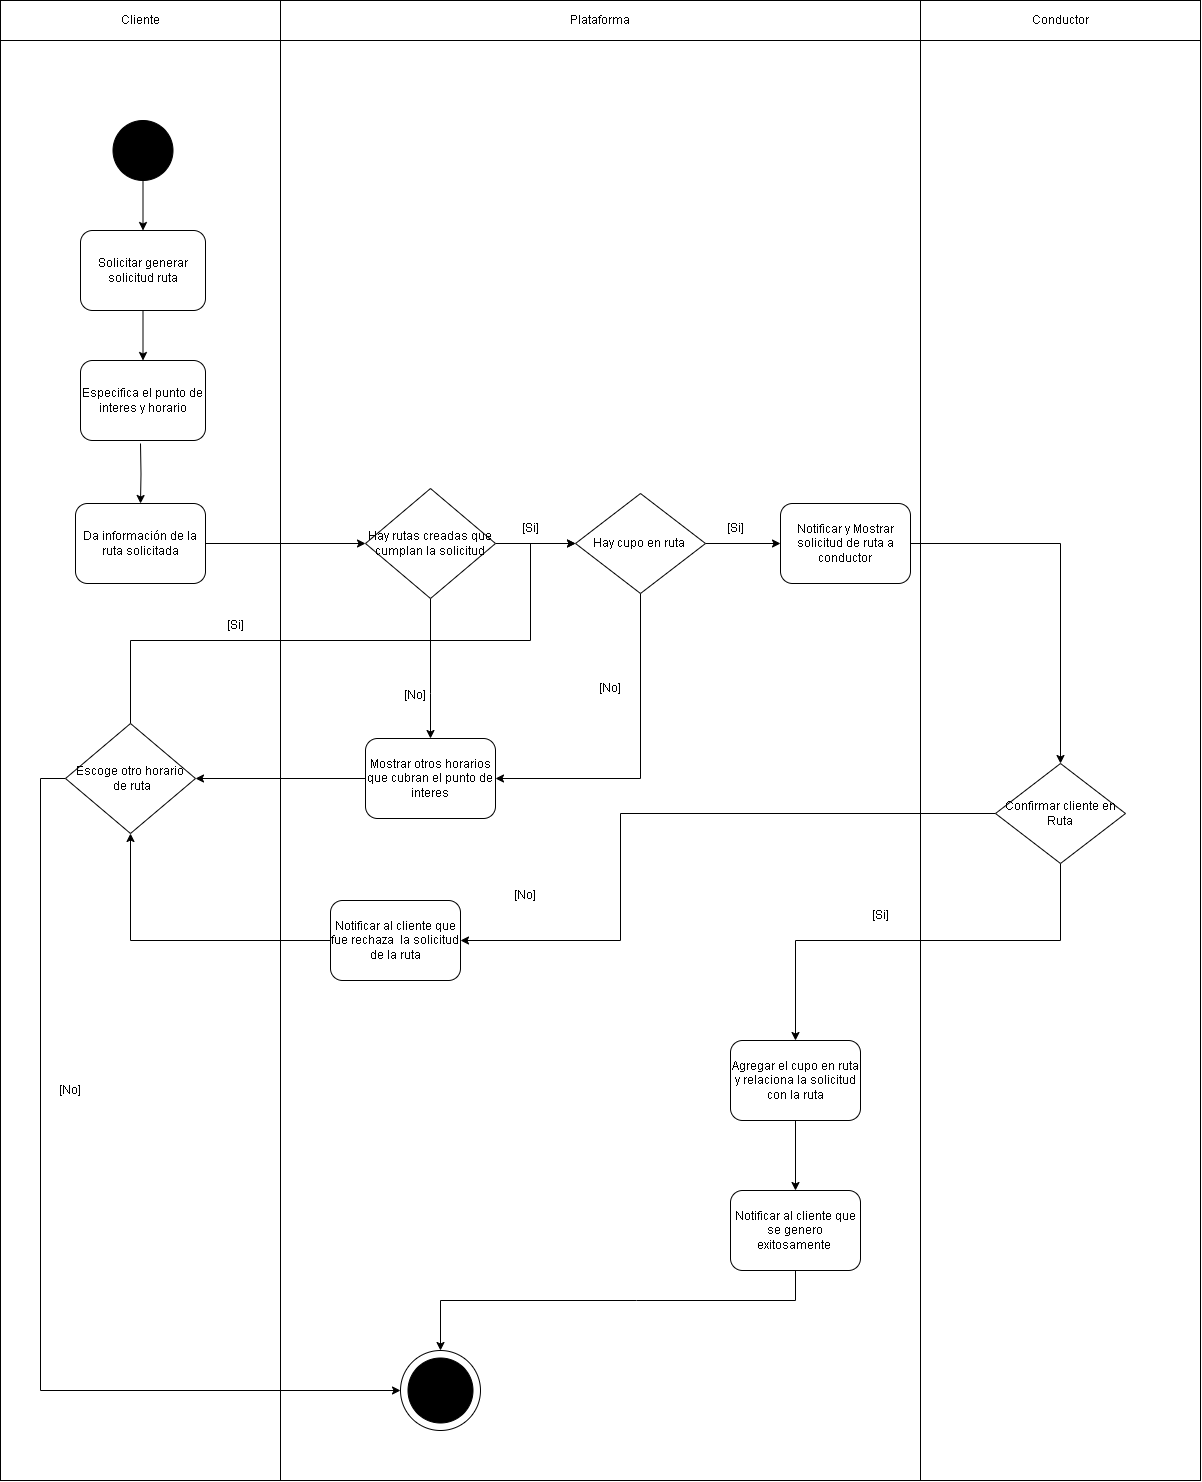

The diagram above was exported from draw.io. Its source (the exported page's mxGraphModel, read from the mxfile embedded in the PNG):
<mxGraphModel dx="2698" dy="1135" grid="1" gridSize="10" guides="1" tooltips="1" connect="1" arrows="1" fold="1" page="1" pageScale="1" pageWidth="850" pageHeight="1100" math="0" shadow="0">
  <root>
    <mxCell id="0" />
    <mxCell id="1" parent="0" />
    <mxCell id="dIqIrJM8ertjYZJuoNKQ-43" value="" style="rounded=0;whiteSpace=wrap;html=1;" parent="1" vertex="1">
      <mxGeometry x="960" y="120" width="280" height="1440" as="geometry" />
    </mxCell>
    <mxCell id="F5UuPg-s1MceL6aiXzFC-1" value="Cliente" style="rounded=0;whiteSpace=wrap;html=1;" parent="1" vertex="1">
      <mxGeometry x="40" y="80" width="280" height="40" as="geometry" />
    </mxCell>
    <mxCell id="F5UuPg-s1MceL6aiXzFC-2" value="Plataforma" style="rounded=0;whiteSpace=wrap;html=1;" parent="1" vertex="1">
      <mxGeometry x="320" y="80" width="640" height="40" as="geometry" />
    </mxCell>
    <mxCell id="dIqIrJM8ertjYZJuoNKQ-1" value="" style="rounded=0;whiteSpace=wrap;html=1;" parent="1" vertex="1">
      <mxGeometry x="40" y="120" width="280" height="1440" as="geometry" />
    </mxCell>
    <mxCell id="dIqIrJM8ertjYZJuoNKQ-4" value="" style="rounded=0;whiteSpace=wrap;html=1;" parent="1" vertex="1">
      <mxGeometry x="320" y="120" width="640" height="1440" as="geometry" />
    </mxCell>
    <mxCell id="dIqIrJM8ertjYZJuoNKQ-16" style="edgeStyle=orthogonalEdgeStyle;rounded=0;orthogonalLoop=1;jettySize=auto;html=1;" parent="1" source="dIqIrJM8ertjYZJuoNKQ-5" target="dIqIrJM8ertjYZJuoNKQ-6" edge="1">
      <mxGeometry relative="1" as="geometry" />
    </mxCell>
    <mxCell id="dIqIrJM8ertjYZJuoNKQ-5" value="" style="ellipse;whiteSpace=wrap;html=1;aspect=fixed;fillColor=#000000;" parent="1" vertex="1">
      <mxGeometry x="152.5" y="200" width="60" height="60" as="geometry" />
    </mxCell>
    <mxCell id="dIqIrJM8ertjYZJuoNKQ-17" style="edgeStyle=orthogonalEdgeStyle;rounded=0;orthogonalLoop=1;jettySize=auto;html=1;" parent="1" source="dIqIrJM8ertjYZJuoNKQ-6" target="dIqIrJM8ertjYZJuoNKQ-12" edge="1">
      <mxGeometry relative="1" as="geometry" />
    </mxCell>
    <mxCell id="dIqIrJM8ertjYZJuoNKQ-6" value="Solicitar generar solicitud ruta" style="rounded=1;whiteSpace=wrap;html=1;" parent="1" vertex="1">
      <mxGeometry x="120" y="310" width="125" height="80" as="geometry" />
    </mxCell>
    <mxCell id="dIqIrJM8ertjYZJuoNKQ-20" style="edgeStyle=orthogonalEdgeStyle;rounded=0;orthogonalLoop=1;jettySize=auto;html=1;entryX=0;entryY=0.5;entryDx=0;entryDy=0;" parent="1" source="dIqIrJM8ertjYZJuoNKQ-8" target="dIqIrJM8ertjYZJuoNKQ-19" edge="1">
      <mxGeometry relative="1" as="geometry" />
    </mxCell>
    <mxCell id="dIqIrJM8ertjYZJuoNKQ-8" value="Da información de la ruta solicitada" style="rounded=1;whiteSpace=wrap;html=1;" parent="1" vertex="1">
      <mxGeometry x="115" y="583" width="130" height="80" as="geometry" />
    </mxCell>
    <mxCell id="dIqIrJM8ertjYZJuoNKQ-18" style="edgeStyle=orthogonalEdgeStyle;rounded=0;orthogonalLoop=1;jettySize=auto;html=1;exitX=0.5;exitY=1;exitDx=0;exitDy=0;" parent="1" target="dIqIrJM8ertjYZJuoNKQ-8" edge="1">
      <mxGeometry relative="1" as="geometry">
        <mxPoint x="180" y="523" as="sourcePoint" />
      </mxGeometry>
    </mxCell>
    <mxCell id="dIqIrJM8ertjYZJuoNKQ-12" value="Especifica el punto de interes y horario" style="rounded=1;whiteSpace=wrap;html=1;" parent="1" vertex="1">
      <mxGeometry x="120" y="440" width="125" height="80" as="geometry" />
    </mxCell>
    <mxCell id="dIqIrJM8ertjYZJuoNKQ-21" style="edgeStyle=orthogonalEdgeStyle;rounded=0;orthogonalLoop=1;jettySize=auto;html=1;entryX=0.5;entryY=0;entryDx=0;entryDy=0;" parent="1" source="dIqIrJM8ertjYZJuoNKQ-19" target="dIqIrJM8ertjYZJuoNKQ-35" edge="1">
      <mxGeometry relative="1" as="geometry">
        <mxPoint x="170" y="803" as="targetPoint" />
        <Array as="points">
          <mxPoint x="470" y="773" />
          <mxPoint x="470" y="773" />
        </Array>
      </mxGeometry>
    </mxCell>
    <mxCell id="dIqIrJM8ertjYZJuoNKQ-25" style="edgeStyle=orthogonalEdgeStyle;rounded=0;orthogonalLoop=1;jettySize=auto;html=1;entryX=0;entryY=0.5;entryDx=0;entryDy=0;" parent="1" source="dIqIrJM8ertjYZJuoNKQ-19" target="dIqIrJM8ertjYZJuoNKQ-24" edge="1">
      <mxGeometry relative="1" as="geometry" />
    </mxCell>
    <mxCell id="dIqIrJM8ertjYZJuoNKQ-19" value="Hay rutas creadas que cumplan la solicitud" style="rhombus;whiteSpace=wrap;html=1;" parent="1" vertex="1">
      <mxGeometry x="405" y="568" width="130" height="110" as="geometry" />
    </mxCell>
    <mxCell id="dIqIrJM8ertjYZJuoNKQ-37" style="edgeStyle=orthogonalEdgeStyle;rounded=0;orthogonalLoop=1;jettySize=auto;html=1;entryX=1;entryY=0.5;entryDx=0;entryDy=0;" parent="1" source="dIqIrJM8ertjYZJuoNKQ-24" target="dIqIrJM8ertjYZJuoNKQ-35" edge="1">
      <mxGeometry relative="1" as="geometry">
        <Array as="points">
          <mxPoint x="680" y="858" />
        </Array>
      </mxGeometry>
    </mxCell>
    <mxCell id="dIqIrJM8ertjYZJuoNKQ-45" style="edgeStyle=orthogonalEdgeStyle;rounded=0;orthogonalLoop=1;jettySize=auto;html=1;" parent="1" source="dIqIrJM8ertjYZJuoNKQ-24" target="dIqIrJM8ertjYZJuoNKQ-67" edge="1">
      <mxGeometry relative="1" as="geometry" />
    </mxCell>
    <mxCell id="dIqIrJM8ertjYZJuoNKQ-24" value="Hay cupo en ruta&amp;nbsp;" style="rhombus;whiteSpace=wrap;html=1;" parent="1" vertex="1">
      <mxGeometry x="615" y="573" width="130" height="100" as="geometry" />
    </mxCell>
    <mxCell id="dIqIrJM8ertjYZJuoNKQ-47" style="edgeStyle=orthogonalEdgeStyle;rounded=0;orthogonalLoop=1;jettySize=auto;html=1;entryX=0;entryY=0.5;entryDx=0;entryDy=0;" parent="1" source="dIqIrJM8ertjYZJuoNKQ-27" target="dIqIrJM8ertjYZJuoNKQ-24" edge="1">
      <mxGeometry relative="1" as="geometry">
        <Array as="points">
          <mxPoint x="170" y="720" />
          <mxPoint x="570" y="720" />
          <mxPoint x="570" y="623" />
        </Array>
      </mxGeometry>
    </mxCell>
    <mxCell id="dIqIrJM8ertjYZJuoNKQ-60" style="edgeStyle=orthogonalEdgeStyle;rounded=0;orthogonalLoop=1;jettySize=auto;html=1;" parent="1" source="dIqIrJM8ertjYZJuoNKQ-27" target="dIqIrJM8ertjYZJuoNKQ-61" edge="1">
      <mxGeometry relative="1" as="geometry">
        <mxPoint x="30" y="1170" as="targetPoint" />
        <Array as="points">
          <mxPoint x="80" y="858" />
          <mxPoint x="80" y="1470" />
        </Array>
      </mxGeometry>
    </mxCell>
    <mxCell id="dIqIrJM8ertjYZJuoNKQ-27" value="Escoge otro horario&lt;br&gt;&amp;nbsp;de ruta" style="rhombus;whiteSpace=wrap;html=1;" parent="1" vertex="1">
      <mxGeometry x="105" y="803" width="130" height="110" as="geometry" />
    </mxCell>
    <mxCell id="dIqIrJM8ertjYZJuoNKQ-32" value="[Si]" style="text;html=1;strokeColor=none;fillColor=none;align=center;verticalAlign=middle;whiteSpace=wrap;rounded=0;" parent="1" vertex="1">
      <mxGeometry x="745" y="593" width="60" height="30" as="geometry" />
    </mxCell>
    <mxCell id="dIqIrJM8ertjYZJuoNKQ-36" style="edgeStyle=orthogonalEdgeStyle;rounded=0;orthogonalLoop=1;jettySize=auto;html=1;entryX=1;entryY=0.5;entryDx=0;entryDy=0;" parent="1" source="dIqIrJM8ertjYZJuoNKQ-35" target="dIqIrJM8ertjYZJuoNKQ-27" edge="1">
      <mxGeometry relative="1" as="geometry" />
    </mxCell>
    <mxCell id="dIqIrJM8ertjYZJuoNKQ-35" value="Mostrar otros horarios que cubran el punto de interes" style="rounded=1;whiteSpace=wrap;html=1;" parent="1" vertex="1">
      <mxGeometry x="405" y="818" width="130" height="80" as="geometry" />
    </mxCell>
    <mxCell id="dIqIrJM8ertjYZJuoNKQ-38" value="[No]" style="text;html=1;strokeColor=none;fillColor=none;align=center;verticalAlign=middle;whiteSpace=wrap;rounded=0;" parent="1" vertex="1">
      <mxGeometry x="620" y="753" width="60" height="30" as="geometry" />
    </mxCell>
    <mxCell id="dIqIrJM8ertjYZJuoNKQ-39" value="[No]" style="text;html=1;strokeColor=none;fillColor=none;align=center;verticalAlign=middle;whiteSpace=wrap;rounded=0;" parent="1" vertex="1">
      <mxGeometry x="425" y="760" width="60" height="30" as="geometry" />
    </mxCell>
    <mxCell id="dIqIrJM8ertjYZJuoNKQ-40" value="[Si]" style="text;html=1;strokeColor=none;fillColor=none;align=center;verticalAlign=middle;whiteSpace=wrap;rounded=0;" parent="1" vertex="1">
      <mxGeometry x="540" y="593" width="60" height="30" as="geometry" />
    </mxCell>
    <mxCell id="dIqIrJM8ertjYZJuoNKQ-42" value="Conductor" style="rounded=0;whiteSpace=wrap;html=1;" parent="1" vertex="1">
      <mxGeometry x="960" y="80" width="280" height="40" as="geometry" />
    </mxCell>
    <mxCell id="dIqIrJM8ertjYZJuoNKQ-53" style="edgeStyle=orthogonalEdgeStyle;rounded=0;orthogonalLoop=1;jettySize=auto;html=1;" parent="1" source="dIqIrJM8ertjYZJuoNKQ-44" target="dIqIrJM8ertjYZJuoNKQ-51" edge="1">
      <mxGeometry relative="1" as="geometry">
        <Array as="points">
          <mxPoint x="1100" y="1020" />
          <mxPoint x="835" y="1020" />
        </Array>
      </mxGeometry>
    </mxCell>
    <mxCell id="dIqIrJM8ertjYZJuoNKQ-59" style="edgeStyle=orthogonalEdgeStyle;rounded=0;orthogonalLoop=1;jettySize=auto;html=1;" parent="1" source="dIqIrJM8ertjYZJuoNKQ-44" target="dIqIrJM8ertjYZJuoNKQ-58" edge="1">
      <mxGeometry relative="1" as="geometry">
        <Array as="points">
          <mxPoint x="660" y="893" />
          <mxPoint x="660" y="1020" />
        </Array>
      </mxGeometry>
    </mxCell>
    <mxCell id="dIqIrJM8ertjYZJuoNKQ-44" value="Confirmar cliente en Ruta" style="rhombus;whiteSpace=wrap;html=1;" parent="1" vertex="1">
      <mxGeometry x="1035" y="843" width="130" height="100" as="geometry" />
    </mxCell>
    <mxCell id="dIqIrJM8ertjYZJuoNKQ-48" value="[Si]" style="text;html=1;strokeColor=none;fillColor=none;align=center;verticalAlign=middle;whiteSpace=wrap;rounded=0;" parent="1" vertex="1">
      <mxGeometry x="245" y="690" width="60" height="30" as="geometry" />
    </mxCell>
    <mxCell id="dIqIrJM8ertjYZJuoNKQ-54" style="edgeStyle=orthogonalEdgeStyle;rounded=0;orthogonalLoop=1;jettySize=auto;html=1;" parent="1" source="dIqIrJM8ertjYZJuoNKQ-51" target="dIqIrJM8ertjYZJuoNKQ-52" edge="1">
      <mxGeometry relative="1" as="geometry" />
    </mxCell>
    <mxCell id="dIqIrJM8ertjYZJuoNKQ-51" value="Agregar el cupo en ruta y relaciona la solicitud con la ruta" style="rounded=1;whiteSpace=wrap;html=1;" parent="1" vertex="1">
      <mxGeometry x="770" y="1120" width="130" height="80" as="geometry" />
    </mxCell>
    <mxCell id="dIqIrJM8ertjYZJuoNKQ-64" style="edgeStyle=orthogonalEdgeStyle;rounded=0;orthogonalLoop=1;jettySize=auto;html=1;entryX=0.5;entryY=0;entryDx=0;entryDy=0;" parent="1" source="dIqIrJM8ertjYZJuoNKQ-52" target="dIqIrJM8ertjYZJuoNKQ-61" edge="1">
      <mxGeometry relative="1" as="geometry">
        <Array as="points">
          <mxPoint x="676" y="1380" />
          <mxPoint x="550" y="1380" />
        </Array>
      </mxGeometry>
    </mxCell>
    <mxCell id="dIqIrJM8ertjYZJuoNKQ-52" value="Notificar al cliente que se genero exitosamente&amp;nbsp;" style="rounded=1;whiteSpace=wrap;html=1;" parent="1" vertex="1">
      <mxGeometry x="770" y="1270" width="130" height="80" as="geometry" />
    </mxCell>
    <mxCell id="dIqIrJM8ertjYZJuoNKQ-55" value="[Si]" style="text;html=1;strokeColor=none;fillColor=none;align=center;verticalAlign=middle;whiteSpace=wrap;rounded=0;" parent="1" vertex="1">
      <mxGeometry x="890" y="980" width="60" height="30" as="geometry" />
    </mxCell>
    <mxCell id="dIqIrJM8ertjYZJuoNKQ-56" value="[No]" style="text;html=1;strokeColor=none;fillColor=none;align=center;verticalAlign=middle;whiteSpace=wrap;rounded=0;" parent="1" vertex="1">
      <mxGeometry x="535" y="960" width="60" height="30" as="geometry" />
    </mxCell>
    <mxCell id="dIqIrJM8ertjYZJuoNKQ-69" style="edgeStyle=orthogonalEdgeStyle;rounded=0;orthogonalLoop=1;jettySize=auto;html=1;entryX=0.5;entryY=1;entryDx=0;entryDy=0;" parent="1" source="dIqIrJM8ertjYZJuoNKQ-58" target="dIqIrJM8ertjYZJuoNKQ-27" edge="1">
      <mxGeometry relative="1" as="geometry" />
    </mxCell>
    <mxCell id="dIqIrJM8ertjYZJuoNKQ-58" value="Notificar al cliente que fue rechaza&amp;nbsp; la solicitud de la ruta" style="rounded=1;whiteSpace=wrap;html=1;" parent="1" vertex="1">
      <mxGeometry x="370" y="980" width="130" height="80" as="geometry" />
    </mxCell>
    <mxCell id="dIqIrJM8ertjYZJuoNKQ-61" value="" style="ellipse;whiteSpace=wrap;html=1;aspect=fixed;" parent="1" vertex="1">
      <mxGeometry x="440" y="1430" width="80" height="80" as="geometry" />
    </mxCell>
    <mxCell id="dIqIrJM8ertjYZJuoNKQ-62" value="[No]" style="text;html=1;strokeColor=none;fillColor=none;align=center;verticalAlign=middle;whiteSpace=wrap;rounded=0;" parent="1" vertex="1">
      <mxGeometry x="80" y="1155" width="60" height="30" as="geometry" />
    </mxCell>
    <mxCell id="dIqIrJM8ertjYZJuoNKQ-66" value="" style="ellipse;whiteSpace=wrap;html=1;aspect=fixed;fillColor=#000000;" parent="1" vertex="1">
      <mxGeometry x="447.5" y="1437.5" width="65" height="65" as="geometry" />
    </mxCell>
    <mxCell id="dIqIrJM8ertjYZJuoNKQ-68" style="edgeStyle=orthogonalEdgeStyle;rounded=0;orthogonalLoop=1;jettySize=auto;html=1;" parent="1" source="dIqIrJM8ertjYZJuoNKQ-67" target="dIqIrJM8ertjYZJuoNKQ-44" edge="1">
      <mxGeometry relative="1" as="geometry" />
    </mxCell>
    <mxCell id="dIqIrJM8ertjYZJuoNKQ-67" value="Notificar y Mostrar solicitud de ruta a conductor" style="rounded=1;whiteSpace=wrap;html=1;" parent="1" vertex="1">
      <mxGeometry x="820" y="583" width="130" height="80" as="geometry" />
    </mxCell>
  </root>
</mxGraphModel>